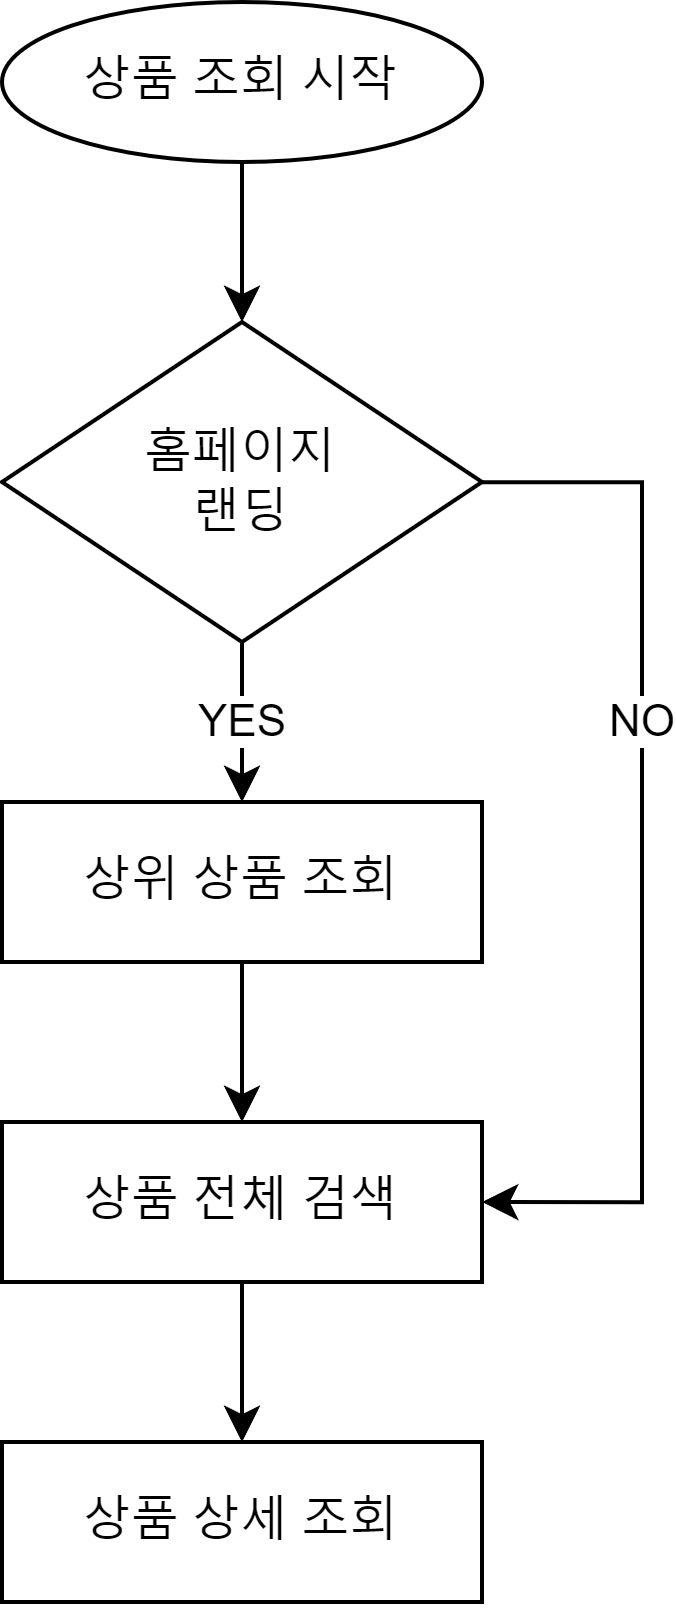

The diagram above was exported from draw.io. Its source (the exported page's mxGraphModel, read from the mxfile embedded in the PNG):
<mxGraphModel dx="1640" dy="989" grid="1" gridSize="10" guides="1" tooltips="1" connect="1" arrows="1" fold="1" page="1" pageScale="1" pageWidth="850" pageHeight="1100" math="0" shadow="0" extFonts="Permanent Marker^https://fonts.googleapis.com/css?family=Permanent+Marker">
  <root>
    <mxCell id="0" />
    <mxCell id="1" parent="0" />
    <mxCell id="2" value="" style="group" vertex="1" connectable="0" parent="1">
      <mxGeometry x="3640" y="360" width="160" height="400" as="geometry" />
    </mxCell>
    <mxCell id="3" value="YES" style="edgeStyle=orthogonalEdgeStyle;rounded=0;orthogonalLoop=1;jettySize=auto;html=1;entryX=0.5;entryY=0;entryDx=0;entryDy=0;" edge="1" parent="2" source="5" target="7">
      <mxGeometry relative="1" as="geometry" />
    </mxCell>
    <mxCell id="4" value="NO" style="edgeStyle=orthogonalEdgeStyle;rounded=0;orthogonalLoop=1;jettySize=auto;html=1;entryX=1;entryY=0.5;entryDx=0;entryDy=0;" edge="1" parent="2" source="5" target="9">
      <mxGeometry x="-0.2308" relative="1" as="geometry">
        <mxPoint x="160" y="300" as="targetPoint" />
        <Array as="points">
          <mxPoint x="160" y="120" />
          <mxPoint x="160" y="300" />
        </Array>
        <mxPoint as="offset" />
      </mxGeometry>
    </mxCell>
    <mxCell id="5" value="홈페이지&lt;div&gt;랜딩&lt;/div&gt;" style="rhombus;whiteSpace=wrap;html=1;" vertex="1" parent="2">
      <mxGeometry y="80" width="120" height="80" as="geometry" />
    </mxCell>
    <mxCell id="6" style="edgeStyle=orthogonalEdgeStyle;rounded=0;orthogonalLoop=1;jettySize=auto;html=1;entryX=0.5;entryY=0;entryDx=0;entryDy=0;" edge="1" parent="2" source="7" target="9">
      <mxGeometry relative="1" as="geometry" />
    </mxCell>
    <mxCell id="7" value="상위 상품 조회" style="rounded=0;whiteSpace=wrap;html=1;" vertex="1" parent="2">
      <mxGeometry y="200" width="120" height="40" as="geometry" />
    </mxCell>
    <mxCell id="8" style="edgeStyle=orthogonalEdgeStyle;rounded=0;orthogonalLoop=1;jettySize=auto;html=1;entryX=0.5;entryY=0;entryDx=0;entryDy=0;" edge="1" parent="2" source="9" target="10">
      <mxGeometry relative="1" as="geometry" />
    </mxCell>
    <mxCell id="9" value="상품 전체 검색" style="rounded=0;whiteSpace=wrap;html=1;" vertex="1" parent="2">
      <mxGeometry y="280" width="120" height="40" as="geometry" />
    </mxCell>
    <mxCell id="10" value="상품 상세 조회" style="rounded=0;whiteSpace=wrap;html=1;" vertex="1" parent="2">
      <mxGeometry y="360" width="120" height="40" as="geometry" />
    </mxCell>
    <mxCell id="11" style="edgeStyle=orthogonalEdgeStyle;rounded=0;orthogonalLoop=1;jettySize=auto;html=1;entryX=0.5;entryY=0;entryDx=0;entryDy=0;" edge="1" parent="2" source="12" target="5">
      <mxGeometry relative="1" as="geometry" />
    </mxCell>
    <mxCell id="12" value="상품 조회 시작" style="ellipse;whiteSpace=wrap;html=1;" vertex="1" parent="2">
      <mxGeometry width="120" height="40" as="geometry" />
    </mxCell>
  </root>
</mxGraphModel>